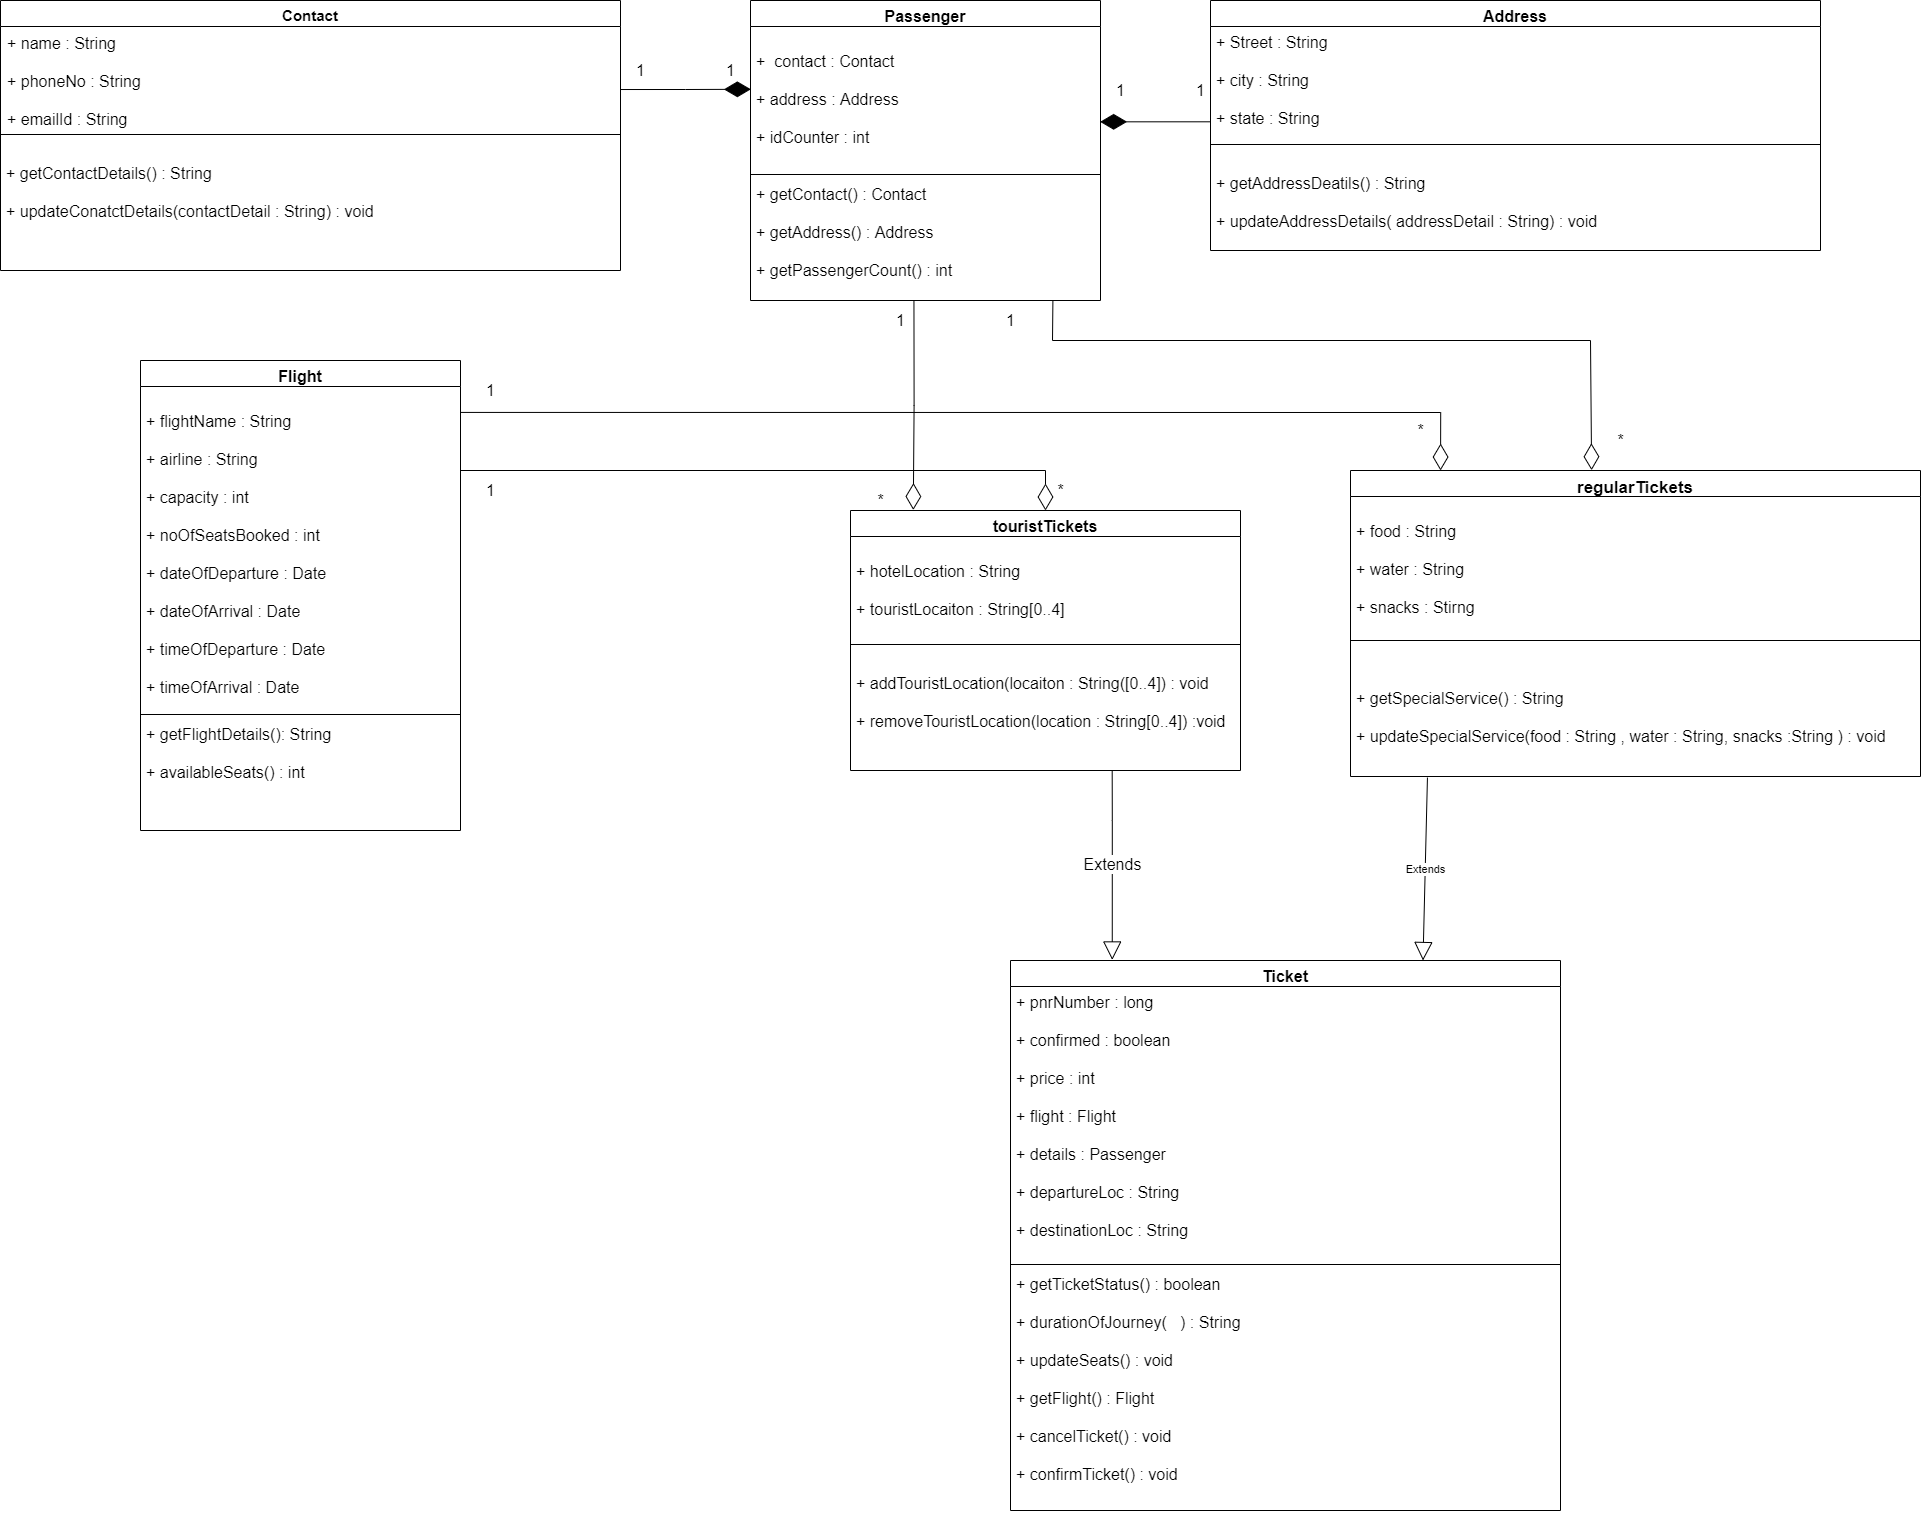

The diagram above was exported from draw.io. Its source (the exported page's mxGraphModel, read from the mxfile embedded in the PNG):
<mxGraphModel dx="2072" dy="1158" grid="1" gridSize="10" guides="1" tooltips="1" connect="1" arrows="1" fold="1" page="1" pageScale="1" pageWidth="3000" pageHeight="3000" math="0" shadow="0">
  <root>
    <mxCell id="0" />
    <mxCell id="1" parent="0" />
    <mxCell id="0oGhldkSGV8YVYNDJMoj-5" value="Contact" style="swimlane;fontStyle=1;align=center;verticalAlign=top;childLayout=stackLayout;horizontal=1;startSize=26;horizontalStack=0;resizeParent=1;resizeParentMax=0;resizeLast=0;collapsible=1;marginBottom=0;fontSize=15;" parent="1" vertex="1">
      <mxGeometry x="540" y="490" width="620" height="270" as="geometry" />
    </mxCell>
    <mxCell id="0oGhldkSGV8YVYNDJMoj-6" value="+ name : String&#10;&#10;+ phoneNo : String&#10;&#10;+ emailId : String" style="text;strokeColor=none;fillColor=none;align=left;verticalAlign=top;spacingLeft=4;spacingRight=4;overflow=hidden;rotatable=0;points=[[0,0.5],[1,0.5]];portConstraint=eastwest;spacing=3;fontSize=16;" parent="0oGhldkSGV8YVYNDJMoj-5" vertex="1">
      <mxGeometry y="26" width="620" height="104" as="geometry" />
    </mxCell>
    <mxCell id="0oGhldkSGV8YVYNDJMoj-7" value="" style="line;strokeWidth=1;fillColor=none;align=left;verticalAlign=middle;spacingTop=-1;spacingLeft=3;spacingRight=3;rotatable=0;labelPosition=right;points=[];portConstraint=eastwest;" parent="0oGhldkSGV8YVYNDJMoj-5" vertex="1">
      <mxGeometry y="130" width="620" height="8" as="geometry" />
    </mxCell>
    <mxCell id="0oGhldkSGV8YVYNDJMoj-8" value="&#10;+ getContactDetails() : String&#10;&#10;+ updateConatctDetails(contactDetail : String) : void" style="text;strokeColor=none;fillColor=none;align=left;verticalAlign=top;spacingLeft=4;spacingRight=4;overflow=hidden;rotatable=0;points=[[0,0.5],[1,0.5]];portConstraint=eastwest;fontSize=16;" parent="0oGhldkSGV8YVYNDJMoj-5" vertex="1">
      <mxGeometry y="138" width="620" height="132" as="geometry" />
    </mxCell>
    <mxCell id="0oGhldkSGV8YVYNDJMoj-9" value="Address" style="swimlane;fontStyle=1;align=center;verticalAlign=top;childLayout=stackLayout;horizontal=1;startSize=26;horizontalStack=0;resizeParent=1;resizeParentMax=0;resizeLast=0;collapsible=1;marginBottom=0;fontSize=16;" parent="1" vertex="1">
      <mxGeometry x="1750" y="490" width="610" height="250" as="geometry" />
    </mxCell>
    <mxCell id="0oGhldkSGV8YVYNDJMoj-10" value="+ Street : String&#10;&#10;+ city : String&#10;&#10;+ state : String" style="text;strokeColor=none;fillColor=none;align=left;verticalAlign=top;spacingLeft=4;spacingRight=4;overflow=hidden;rotatable=0;points=[[0,0.5],[1,0.5]];portConstraint=eastwest;fontSize=16;" parent="0oGhldkSGV8YVYNDJMoj-9" vertex="1">
      <mxGeometry y="26" width="610" height="114" as="geometry" />
    </mxCell>
    <mxCell id="0oGhldkSGV8YVYNDJMoj-11" value="" style="line;strokeWidth=1;fillColor=none;align=left;verticalAlign=middle;spacingTop=-1;spacingLeft=3;spacingRight=3;rotatable=0;labelPosition=right;points=[];portConstraint=eastwest;" parent="0oGhldkSGV8YVYNDJMoj-9" vertex="1">
      <mxGeometry y="140" width="610" height="8" as="geometry" />
    </mxCell>
    <mxCell id="0oGhldkSGV8YVYNDJMoj-12" value="&#10;+ getAddressDeatils() : String&#10;&#10;+ updateAddressDetails( addressDetail : String) : void" style="text;strokeColor=none;fillColor=none;align=left;verticalAlign=top;spacingLeft=4;spacingRight=4;overflow=hidden;rotatable=0;points=[[0,0.5],[1,0.5]];portConstraint=eastwest;fontSize=16;" parent="0oGhldkSGV8YVYNDJMoj-9" vertex="1">
      <mxGeometry y="148" width="610" height="102" as="geometry" />
    </mxCell>
    <mxCell id="0oGhldkSGV8YVYNDJMoj-17" value="regularTickets" style="swimlane;fontStyle=1;align=center;verticalAlign=top;childLayout=stackLayout;horizontal=1;startSize=26;horizontalStack=0;resizeParent=1;resizeParentMax=0;resizeLast=0;collapsible=1;marginBottom=0;fontSize=17;" parent="1" vertex="1">
      <mxGeometry x="1890" y="960" width="570" height="306" as="geometry" />
    </mxCell>
    <mxCell id="0oGhldkSGV8YVYNDJMoj-18" value="&#10;+ food : String&#10;&#10;+ water : String&#10;&#10;+ snacks : Stirng " style="text;strokeColor=none;fillColor=none;align=left;verticalAlign=top;spacingLeft=4;spacingRight=4;overflow=hidden;rotatable=0;points=[[0,0.5],[1,0.5]];portConstraint=eastwest;fontSize=16;" parent="0oGhldkSGV8YVYNDJMoj-17" vertex="1">
      <mxGeometry y="26" width="570" height="140" as="geometry" />
    </mxCell>
    <mxCell id="0oGhldkSGV8YVYNDJMoj-19" value="" style="line;strokeWidth=1;fillColor=none;align=left;verticalAlign=middle;spacingTop=-1;spacingLeft=3;spacingRight=3;rotatable=0;labelPosition=right;points=[];portConstraint=eastwest;" parent="0oGhldkSGV8YVYNDJMoj-17" vertex="1">
      <mxGeometry y="166" width="570" height="8" as="geometry" />
    </mxCell>
    <mxCell id="0oGhldkSGV8YVYNDJMoj-20" value="&#10;&#10;+ getSpecialService() : String&#10;&#10;+ updateSpecialService(food : String , water : String, snacks :String ) : void" style="text;strokeColor=none;fillColor=none;align=left;verticalAlign=top;spacingLeft=4;spacingRight=4;overflow=hidden;rotatable=0;points=[[0,0.5],[1,0.5]];portConstraint=eastwest;fontSize=16;" parent="0oGhldkSGV8YVYNDJMoj-17" vertex="1">
      <mxGeometry y="174" width="570" height="132" as="geometry" />
    </mxCell>
    <mxCell id="0oGhldkSGV8YVYNDJMoj-21" value="touristTickets" style="swimlane;fontStyle=1;align=center;verticalAlign=top;childLayout=stackLayout;horizontal=1;startSize=26;horizontalStack=0;resizeParent=1;resizeParentMax=0;resizeLast=0;collapsible=1;marginBottom=0;fontSize=16;" parent="1" vertex="1">
      <mxGeometry x="1390" y="1000" width="390" height="260" as="geometry" />
    </mxCell>
    <mxCell id="0oGhldkSGV8YVYNDJMoj-22" value="&#10;+ hotelLocation : String&#10;&#10;+ touristLocaiton : String[0..4]" style="text;strokeColor=none;fillColor=none;align=left;verticalAlign=top;spacingLeft=4;spacingRight=4;overflow=hidden;rotatable=0;points=[[0,0.5],[1,0.5]];portConstraint=eastwest;fontSize=16;" parent="0oGhldkSGV8YVYNDJMoj-21" vertex="1">
      <mxGeometry y="26" width="390" height="104" as="geometry" />
    </mxCell>
    <mxCell id="0oGhldkSGV8YVYNDJMoj-23" value="" style="line;strokeWidth=1;fillColor=none;align=left;verticalAlign=middle;spacingTop=-1;spacingLeft=3;spacingRight=3;rotatable=0;labelPosition=right;points=[];portConstraint=eastwest;" parent="0oGhldkSGV8YVYNDJMoj-21" vertex="1">
      <mxGeometry y="130" width="390" height="8" as="geometry" />
    </mxCell>
    <mxCell id="0oGhldkSGV8YVYNDJMoj-24" value="&#10;+ addTouristLocation(locaiton : String([0..4]) : void &#10;&#10;+ removeTouristLocation(location : String[0..4]) :void" style="text;strokeColor=none;fillColor=none;align=left;verticalAlign=top;spacingLeft=4;spacingRight=4;overflow=hidden;rotatable=0;points=[[0,0.5],[1,0.5]];portConstraint=eastwest;fontSize=16;" parent="0oGhldkSGV8YVYNDJMoj-21" vertex="1">
      <mxGeometry y="138" width="390" height="122" as="geometry" />
    </mxCell>
    <mxCell id="0oGhldkSGV8YVYNDJMoj-25" value="Flight" style="swimlane;fontStyle=1;align=center;verticalAlign=top;childLayout=stackLayout;horizontal=1;startSize=26;horizontalStack=0;resizeParent=1;resizeParentMax=0;resizeLast=0;collapsible=1;marginBottom=0;fontSize=16;" parent="1" vertex="1">
      <mxGeometry x="680" y="850" width="320" height="470" as="geometry" />
    </mxCell>
    <mxCell id="0oGhldkSGV8YVYNDJMoj-26" value="&#10;+ flightName : String&#10;&#10;+ airline : String&#10;&#10;+ capacity : int &#10;&#10;+ noOfSeatsBooked : int&#10;&#10;+ dateOfDeparture : Date &#10;&#10;+ dateOfArrival : Date&#10;&#10;+ timeOfDeparture : Date&#10;&#10;+ timeOfArrival : Date&#10;" style="text;strokeColor=none;fillColor=none;align=left;verticalAlign=top;spacingLeft=4;spacingRight=4;overflow=hidden;rotatable=0;points=[[0,0.5],[1,0.5]];portConstraint=eastwest;fontSize=16;" parent="0oGhldkSGV8YVYNDJMoj-25" vertex="1">
      <mxGeometry y="26" width="320" height="324" as="geometry" />
    </mxCell>
    <mxCell id="0oGhldkSGV8YVYNDJMoj-27" value="" style="line;strokeWidth=1;fillColor=none;align=left;verticalAlign=middle;spacingTop=-1;spacingLeft=3;spacingRight=3;rotatable=0;labelPosition=right;points=[];portConstraint=eastwest;" parent="0oGhldkSGV8YVYNDJMoj-25" vertex="1">
      <mxGeometry y="350" width="320" height="8" as="geometry" />
    </mxCell>
    <mxCell id="0oGhldkSGV8YVYNDJMoj-28" value="+ getFlightDetails(): String&#10;&#10;+ availableSeats() : int&#10; " style="text;strokeColor=none;fillColor=none;align=left;verticalAlign=top;spacingLeft=4;spacingRight=4;overflow=hidden;rotatable=0;points=[[0,0.5],[1,0.5]];portConstraint=eastwest;fontSize=16;" parent="0oGhldkSGV8YVYNDJMoj-25" vertex="1">
      <mxGeometry y="358" width="320" height="112" as="geometry" />
    </mxCell>
    <mxCell id="SRdbyxWXHOhJ_nny6gn2-12" value="Ticket" style="swimlane;fontStyle=1;align=center;verticalAlign=top;childLayout=stackLayout;horizontal=1;startSize=26;horizontalStack=0;resizeParent=1;resizeParentMax=0;resizeLast=0;collapsible=1;marginBottom=0;fontSize=16;" parent="1" vertex="1">
      <mxGeometry x="1550" y="1450" width="550" height="550" as="geometry" />
    </mxCell>
    <mxCell id="SRdbyxWXHOhJ_nny6gn2-13" value="+ pnrNumber : long&#10;&#10;+ confirmed : boolean&#10;&#10;+ price : int&#10;&#10;+ flight : Flight &#10;&#10;+ details : Passenger &#10;&#10;+ departureLoc : String&#10;&#10;+ destinationLoc : String" style="text;strokeColor=none;fillColor=none;align=left;verticalAlign=top;spacingLeft=4;spacingRight=4;overflow=hidden;rotatable=0;points=[[0,0.5],[1,0.5]];portConstraint=eastwest;fontSize=16;" parent="SRdbyxWXHOhJ_nny6gn2-12" vertex="1">
      <mxGeometry y="26" width="550" height="274" as="geometry" />
    </mxCell>
    <mxCell id="SRdbyxWXHOhJ_nny6gn2-14" value="" style="line;strokeWidth=1;fillColor=none;align=left;verticalAlign=middle;spacingTop=-1;spacingLeft=3;spacingRight=3;rotatable=0;labelPosition=right;points=[];portConstraint=eastwest;" parent="SRdbyxWXHOhJ_nny6gn2-12" vertex="1">
      <mxGeometry y="300" width="550" height="8" as="geometry" />
    </mxCell>
    <mxCell id="SRdbyxWXHOhJ_nny6gn2-15" value="+ getTicketStatus() : boolean&#10;&#10;+ durationOfJourney(   ) : String  &#10;&#10;+ updateSeats() : void &#10;&#10;+ getFlight() : Flight &#10;&#10;+ cancelTicket() : void  &#10;&#10;+ confirmTicket() : void" style="text;strokeColor=none;fillColor=none;align=left;verticalAlign=top;spacingLeft=4;spacingRight=4;overflow=hidden;rotatable=0;points=[[0,0.5],[1,0.5]];portConstraint=eastwest;fontSize=16;" parent="SRdbyxWXHOhJ_nny6gn2-12" vertex="1">
      <mxGeometry y="308" width="550" height="242" as="geometry" />
    </mxCell>
    <mxCell id="SRdbyxWXHOhJ_nny6gn2-19" value="Passenger" style="swimlane;fontStyle=1;align=center;verticalAlign=top;childLayout=stackLayout;horizontal=1;startSize=26;horizontalStack=0;resizeParent=1;resizeParentMax=0;resizeLast=0;collapsible=1;marginBottom=0;fontSize=16;" parent="1" vertex="1">
      <mxGeometry x="1290" y="490" width="350" height="300" as="geometry" />
    </mxCell>
    <mxCell id="SRdbyxWXHOhJ_nny6gn2-20" value="&#10;+  contact : Contact&#10;&#10;+ address : Address&#10;&#10;+ idCounter : int" style="text;strokeColor=none;fillColor=none;align=left;verticalAlign=top;spacingLeft=4;spacingRight=4;overflow=hidden;rotatable=0;points=[[0,0.5],[1,0.5]];portConstraint=eastwest;fontSize=16;" parent="SRdbyxWXHOhJ_nny6gn2-19" vertex="1">
      <mxGeometry y="26" width="350" height="144" as="geometry" />
    </mxCell>
    <mxCell id="SRdbyxWXHOhJ_nny6gn2-21" value="" style="line;strokeWidth=1;fillColor=none;align=left;verticalAlign=middle;spacingTop=-1;spacingLeft=3;spacingRight=3;rotatable=0;labelPosition=right;points=[];portConstraint=eastwest;fontSize=16;" parent="SRdbyxWXHOhJ_nny6gn2-19" vertex="1">
      <mxGeometry y="170" width="350" height="8" as="geometry" />
    </mxCell>
    <mxCell id="SRdbyxWXHOhJ_nny6gn2-22" value="+ getContact() : Contact&#10;&#10;+ getAddress() : Address&#10;&#10;+ getPassengerCount() : int " style="text;strokeColor=none;fillColor=none;align=left;verticalAlign=top;spacingLeft=4;spacingRight=4;overflow=hidden;rotatable=0;points=[[0,0.5],[1,0.5]];portConstraint=eastwest;fontSize=16;" parent="SRdbyxWXHOhJ_nny6gn2-19" vertex="1">
      <mxGeometry y="178" width="350" height="122" as="geometry" />
    </mxCell>
    <mxCell id="SRdbyxWXHOhJ_nny6gn2-24" value="" style="endArrow=diamondThin;endFill=0;endSize=24;html=1;rounded=0;fontSize=16;edgeStyle=orthogonalEdgeStyle;entryX=0.5;entryY=0;entryDx=0;entryDy=0;" parent="1" target="0oGhldkSGV8YVYNDJMoj-21" edge="1">
      <mxGeometry width="160" relative="1" as="geometry">
        <mxPoint x="1000" y="960" as="sourcePoint" />
        <mxPoint x="1620" y="960" as="targetPoint" />
      </mxGeometry>
    </mxCell>
    <mxCell id="SRdbyxWXHOhJ_nny6gn2-25" value="" style="endArrow=diamondThin;endFill=0;endSize=24;html=1;rounded=0;fontSize=16;edgeStyle=orthogonalEdgeStyle;exitX=1;exitY=0.08;exitDx=0;exitDy=0;exitPerimeter=0;entryX=0.158;entryY=0;entryDx=0;entryDy=0;entryPerimeter=0;" parent="1" source="0oGhldkSGV8YVYNDJMoj-26" target="0oGhldkSGV8YVYNDJMoj-17" edge="1">
      <mxGeometry width="160" relative="1" as="geometry">
        <mxPoint x="1460" y="900" as="sourcePoint" />
        <mxPoint x="1860" y="902" as="targetPoint" />
        <Array as="points" />
      </mxGeometry>
    </mxCell>
    <mxCell id="SRdbyxWXHOhJ_nny6gn2-29" value="Extends" style="endArrow=block;endSize=16;endFill=0;html=1;rounded=0;fontSize=16;edgeStyle=orthogonalEdgeStyle;exitX=0.671;exitY=1;exitDx=0;exitDy=0;exitPerimeter=0;entryX=0.185;entryY=-0.001;entryDx=0;entryDy=0;entryPerimeter=0;" parent="1" source="0oGhldkSGV8YVYNDJMoj-24" target="SRdbyxWXHOhJ_nny6gn2-12" edge="1">
      <mxGeometry width="160" relative="1" as="geometry">
        <mxPoint x="1650" y="1330" as="sourcePoint" />
        <mxPoint x="1810" y="1330" as="targetPoint" />
        <Array as="points">
          <mxPoint x="1652" y="1310" />
          <mxPoint x="1652" y="1310" />
        </Array>
      </mxGeometry>
    </mxCell>
    <mxCell id="SRdbyxWXHOhJ_nny6gn2-31" value="1" style="text;html=1;align=center;verticalAlign=middle;resizable=0;points=[];autosize=1;strokeColor=none;fillColor=none;fontSize=16;" parent="1" vertex="1">
      <mxGeometry x="1020" y="870" width="20" height="20" as="geometry" />
    </mxCell>
    <mxCell id="SRdbyxWXHOhJ_nny6gn2-32" value="*" style="text;html=1;align=center;verticalAlign=middle;resizable=0;points=[];autosize=1;strokeColor=none;fillColor=none;fontSize=16;" parent="1" vertex="1">
      <mxGeometry x="1950" y="910" width="20" height="20" as="geometry" />
    </mxCell>
    <mxCell id="SRdbyxWXHOhJ_nny6gn2-33" value="*" style="text;html=1;align=center;verticalAlign=middle;resizable=0;points=[];autosize=1;strokeColor=none;fillColor=none;fontSize=16;" parent="1" vertex="1">
      <mxGeometry x="1590" y="970" width="20" height="20" as="geometry" />
    </mxCell>
    <mxCell id="SRdbyxWXHOhJ_nny6gn2-34" value="1" style="text;html=1;align=center;verticalAlign=middle;resizable=0;points=[];autosize=1;strokeColor=none;fillColor=none;fontSize=16;" parent="1" vertex="1">
      <mxGeometry x="1020" y="970" width="20" height="20" as="geometry" />
    </mxCell>
    <mxCell id="SRdbyxWXHOhJ_nny6gn2-35" value="" style="endArrow=diamondThin;endFill=0;endSize=24;html=1;rounded=0;fontSize=16;edgeStyle=orthogonalEdgeStyle;exitX=0.467;exitY=1.004;exitDx=0;exitDy=0;exitPerimeter=0;entryX=0.161;entryY=-0.002;entryDx=0;entryDy=0;entryPerimeter=0;" parent="1" source="SRdbyxWXHOhJ_nny6gn2-22" target="0oGhldkSGV8YVYNDJMoj-21" edge="1">
      <mxGeometry width="160" relative="1" as="geometry">
        <mxPoint x="1420" y="830" as="sourcePoint" />
        <mxPoint x="1580" y="830" as="targetPoint" />
      </mxGeometry>
    </mxCell>
    <mxCell id="SRdbyxWXHOhJ_nny6gn2-37" value="1" style="text;html=1;align=center;verticalAlign=middle;resizable=0;points=[];autosize=1;strokeColor=none;fillColor=none;fontSize=16;" parent="1" vertex="1">
      <mxGeometry x="1540" y="800" width="20" height="20" as="geometry" />
    </mxCell>
    <mxCell id="SRdbyxWXHOhJ_nny6gn2-38" value="*" style="text;html=1;align=center;verticalAlign=middle;resizable=0;points=[];autosize=1;strokeColor=none;fillColor=none;fontSize=16;" parent="1" vertex="1">
      <mxGeometry x="2150" y="920" width="20" height="20" as="geometry" />
    </mxCell>
    <mxCell id="SRdbyxWXHOhJ_nny6gn2-39" value="1" style="text;html=1;align=center;verticalAlign=middle;resizable=0;points=[];autosize=1;strokeColor=none;fillColor=none;fontSize=16;" parent="1" vertex="1">
      <mxGeometry x="1430" y="800" width="20" height="20" as="geometry" />
    </mxCell>
    <mxCell id="SRdbyxWXHOhJ_nny6gn2-40" value="*" style="text;html=1;align=center;verticalAlign=middle;resizable=0;points=[];autosize=1;strokeColor=none;fillColor=none;fontSize=16;" parent="1" vertex="1">
      <mxGeometry x="1410" y="980" width="20" height="20" as="geometry" />
    </mxCell>
    <mxCell id="SRdbyxWXHOhJ_nny6gn2-41" value="" style="endArrow=diamondThin;endFill=1;endSize=24;html=1;rounded=0;fontSize=16;edgeStyle=orthogonalEdgeStyle;exitX=1;exitY=0.606;exitDx=0;exitDy=0;exitPerimeter=0;entryX=0.001;entryY=0.436;entryDx=0;entryDy=0;entryPerimeter=0;" parent="1" source="0oGhldkSGV8YVYNDJMoj-6" target="SRdbyxWXHOhJ_nny6gn2-20" edge="1">
      <mxGeometry width="160" relative="1" as="geometry">
        <mxPoint x="1120" y="580" as="sourcePoint" />
        <mxPoint x="1280" y="580" as="targetPoint" />
      </mxGeometry>
    </mxCell>
    <mxCell id="SRdbyxWXHOhJ_nny6gn2-42" value="" style="endArrow=diamondThin;endFill=1;endSize=24;html=1;rounded=0;fontSize=16;edgeStyle=orthogonalEdgeStyle;entryX=0.999;entryY=0.662;entryDx=0;entryDy=0;entryPerimeter=0;exitX=0;exitY=0.836;exitDx=0;exitDy=0;exitPerimeter=0;" parent="1" source="0oGhldkSGV8YVYNDJMoj-10" target="SRdbyxWXHOhJ_nny6gn2-20" edge="1">
      <mxGeometry width="160" relative="1" as="geometry">
        <mxPoint x="1740" y="580" as="sourcePoint" />
        <mxPoint x="1780" y="540" as="targetPoint" />
      </mxGeometry>
    </mxCell>
    <mxCell id="SRdbyxWXHOhJ_nny6gn2-43" value="1" style="text;html=1;align=center;verticalAlign=middle;resizable=0;points=[];autosize=1;strokeColor=none;fillColor=none;fontSize=16;" parent="1" vertex="1">
      <mxGeometry x="1170" y="550" width="20" height="20" as="geometry" />
    </mxCell>
    <mxCell id="SRdbyxWXHOhJ_nny6gn2-45" value="1" style="text;html=1;align=center;verticalAlign=middle;resizable=0;points=[];autosize=1;strokeColor=none;fillColor=none;fontSize=16;" parent="1" vertex="1">
      <mxGeometry x="1730" y="570" width="20" height="20" as="geometry" />
    </mxCell>
    <mxCell id="SRdbyxWXHOhJ_nny6gn2-46" value="1" style="text;html=1;align=center;verticalAlign=middle;resizable=0;points=[];autosize=1;strokeColor=none;fillColor=none;fontSize=16;" parent="1" vertex="1">
      <mxGeometry x="1650" y="570" width="20" height="20" as="geometry" />
    </mxCell>
    <mxCell id="SRdbyxWXHOhJ_nny6gn2-47" value="1" style="text;html=1;align=center;verticalAlign=middle;resizable=0;points=[];autosize=1;strokeColor=none;fillColor=none;fontSize=16;" parent="1" vertex="1">
      <mxGeometry x="1260" y="550" width="20" height="20" as="geometry" />
    </mxCell>
    <mxCell id="nOgA9QZplV5jeVdQoL_2-4" value="" style="endArrow=diamondThin;endFill=0;endSize=24;html=1;rounded=0;exitX=0.864;exitY=1.003;exitDx=0;exitDy=0;exitPerimeter=0;entryX=0.423;entryY=-0.001;entryDx=0;entryDy=0;entryPerimeter=0;" parent="1" source="SRdbyxWXHOhJ_nny6gn2-22" target="0oGhldkSGV8YVYNDJMoj-17" edge="1">
      <mxGeometry width="160" relative="1" as="geometry">
        <mxPoint x="1600" y="830" as="sourcePoint" />
        <mxPoint x="2210" y="830" as="targetPoint" />
        <Array as="points">
          <mxPoint x="1592" y="830" />
          <mxPoint x="2130" y="830" />
        </Array>
      </mxGeometry>
    </mxCell>
    <mxCell id="nOgA9QZplV5jeVdQoL_2-5" value="Extends" style="endArrow=block;endSize=16;endFill=0;html=1;rounded=0;entryX=0.75;entryY=0;entryDx=0;entryDy=0;exitX=0.135;exitY=1.008;exitDx=0;exitDy=0;exitPerimeter=0;" parent="1" source="0oGhldkSGV8YVYNDJMoj-20" target="SRdbyxWXHOhJ_nny6gn2-12" edge="1">
      <mxGeometry width="160" relative="1" as="geometry">
        <mxPoint x="1680" y="1270" as="sourcePoint" />
        <mxPoint x="1840" y="1270" as="targetPoint" />
      </mxGeometry>
    </mxCell>
  </root>
</mxGraphModel>